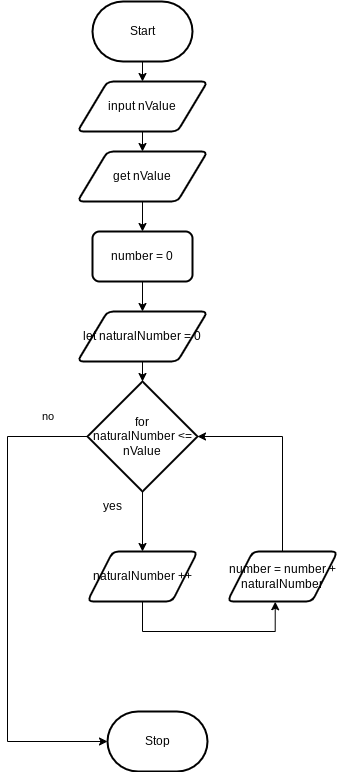

The diagram above was exported from draw.io. Its source (the exported page's mxGraphModel, read from the mxfile embedded in the PNG):
<mxGraphModel dx="1086" dy="658" grid="1" gridSize="10" guides="1" tooltips="1" connect="1" arrows="1" fold="1" page="1" pageScale="1" pageWidth="850" pageHeight="1100" math="0" shadow="0">
  <root>
    <mxCell id="0" />
    <mxCell id="1" parent="0" />
    <mxCell id="5" style="edgeStyle=none;html=1;entryX=0.5;entryY=0;entryDx=0;entryDy=0;" edge="1" parent="1" source="6" target="20">
      <mxGeometry relative="1" as="geometry">
        <mxPoint x="375" y="190" as="targetPoint" />
      </mxGeometry>
    </mxCell>
    <mxCell id="6" value="Start" style="strokeWidth=2;html=1;shape=mxgraph.flowchart.terminator;whiteSpace=wrap;" vertex="1" parent="1">
      <mxGeometry x="325" y="80" width="100" height="60" as="geometry" />
    </mxCell>
    <mxCell id="7" value="Stop" style="strokeWidth=2;html=1;shape=mxgraph.flowchart.terminator;whiteSpace=wrap;" vertex="1" parent="1">
      <mxGeometry x="340" y="790" width="100" height="60" as="geometry" />
    </mxCell>
    <mxCell id="46" style="edgeStyle=orthogonalEdgeStyle;shape=connector;curved=0;rounded=0;html=1;exitX=0.5;exitY=1;exitDx=0;exitDy=0;exitPerimeter=0;entryX=0.5;entryY=0;entryDx=0;entryDy=0;strokeColor=default;align=center;verticalAlign=middle;fontFamily=Helvetica;fontSize=11;fontColor=default;labelBackgroundColor=default;endArrow=classic;" edge="1" parent="1" source="12" target="45">
      <mxGeometry relative="1" as="geometry" />
    </mxCell>
    <mxCell id="12" value="for&lt;div&gt;naturalNumber &amp;lt;= nValue&lt;/div&gt;" style="strokeWidth=2;html=1;shape=mxgraph.flowchart.decision;whiteSpace=wrap;" vertex="1" parent="1">
      <mxGeometry x="320" y="460" width="110" height="110" as="geometry" />
    </mxCell>
    <mxCell id="43" style="edgeStyle=orthogonalEdgeStyle;shape=connector;curved=0;rounded=0;html=1;exitX=0.5;exitY=1;exitDx=0;exitDy=0;entryX=0.5;entryY=0;entryDx=0;entryDy=0;strokeColor=default;align=center;verticalAlign=middle;fontFamily=Helvetica;fontSize=11;fontColor=default;labelBackgroundColor=default;endArrow=classic;" edge="1" parent="1" source="20" target="25">
      <mxGeometry relative="1" as="geometry" />
    </mxCell>
    <mxCell id="20" value="input nValue" style="shape=parallelogram;html=1;strokeWidth=2;perimeter=parallelogramPerimeter;whiteSpace=wrap;rounded=1;arcSize=12;size=0.23;" vertex="1" parent="1">
      <mxGeometry x="310" y="160" width="130" height="50" as="geometry" />
    </mxCell>
    <mxCell id="41" style="edgeStyle=orthogonalEdgeStyle;shape=connector;curved=0;rounded=0;html=1;exitX=0.5;exitY=1;exitDx=0;exitDy=0;entryX=0.5;entryY=0;entryDx=0;entryDy=0;strokeColor=default;align=center;verticalAlign=middle;fontFamily=Helvetica;fontSize=11;fontColor=default;labelBackgroundColor=default;endArrow=classic;" edge="1" parent="1" source="22" target="29">
      <mxGeometry relative="1" as="geometry" />
    </mxCell>
    <mxCell id="22" value="number = 0" style="rounded=1;whiteSpace=wrap;html=1;absoluteArcSize=1;arcSize=14;strokeWidth=2;" vertex="1" parent="1">
      <mxGeometry x="325" y="310" width="100" height="50" as="geometry" />
    </mxCell>
    <mxCell id="42" style="edgeStyle=orthogonalEdgeStyle;shape=connector;curved=0;rounded=0;html=1;exitX=0.5;exitY=1;exitDx=0;exitDy=0;entryX=0.5;entryY=0;entryDx=0;entryDy=0;strokeColor=default;align=center;verticalAlign=middle;fontFamily=Helvetica;fontSize=11;fontColor=default;labelBackgroundColor=default;endArrow=classic;" edge="1" parent="1" source="25" target="22">
      <mxGeometry relative="1" as="geometry" />
    </mxCell>
    <mxCell id="25" value="get nValue" style="shape=parallelogram;html=1;strokeWidth=2;perimeter=parallelogramPerimeter;whiteSpace=wrap;rounded=1;arcSize=12;size=0.23;" vertex="1" parent="1">
      <mxGeometry x="310" y="230" width="130" height="50" as="geometry" />
    </mxCell>
    <mxCell id="29" value="let naturalNumber = 0" style="shape=parallelogram;html=1;strokeWidth=2;perimeter=parallelogramPerimeter;whiteSpace=wrap;rounded=1;arcSize=12;size=0.23;" vertex="1" parent="1">
      <mxGeometry x="310" y="390" width="130" height="50" as="geometry" />
    </mxCell>
    <mxCell id="31" style="edgeStyle=none;html=1;exitX=0.5;exitY=1;exitDx=0;exitDy=0;entryX=0.5;entryY=0;entryDx=0;entryDy=0;entryPerimeter=0;" edge="1" parent="1" source="29" target="12">
      <mxGeometry relative="1" as="geometry" />
    </mxCell>
    <mxCell id="33" value="yes" style="text;html=1;align=center;verticalAlign=middle;resizable=0;points=[];autosize=1;strokeColor=none;fillColor=none;" vertex="1" parent="1">
      <mxGeometry x="325" y="570" width="40" height="30" as="geometry" />
    </mxCell>
    <mxCell id="35" value="number = number + naturalNumber" style="shape=parallelogram;html=1;strokeWidth=2;perimeter=parallelogramPerimeter;whiteSpace=wrap;rounded=1;arcSize=12;size=0.23;" vertex="1" parent="1">
      <mxGeometry x="460" y="630" width="110" height="50" as="geometry" />
    </mxCell>
    <mxCell id="45" value="naturalNumber ++" style="shape=parallelogram;html=1;strokeWidth=2;perimeter=parallelogramPerimeter;whiteSpace=wrap;rounded=1;arcSize=12;size=0.23;" vertex="1" parent="1">
      <mxGeometry x="320" y="630" width="110" height="50" as="geometry" />
    </mxCell>
    <mxCell id="47" style="edgeStyle=orthogonalEdgeStyle;shape=connector;curved=0;rounded=0;html=1;exitX=0.5;exitY=1;exitDx=0;exitDy=0;entryX=0.434;entryY=1.005;entryDx=0;entryDy=0;entryPerimeter=0;strokeColor=default;align=center;verticalAlign=middle;fontFamily=Helvetica;fontSize=11;fontColor=default;labelBackgroundColor=default;endArrow=classic;" edge="1" parent="1" source="45" target="35">
      <mxGeometry relative="1" as="geometry">
        <Array as="points">
          <mxPoint x="375" y="710" />
          <mxPoint x="508" y="710" />
        </Array>
      </mxGeometry>
    </mxCell>
    <mxCell id="48" style="edgeStyle=orthogonalEdgeStyle;shape=connector;curved=0;rounded=0;html=1;exitX=0.5;exitY=0;exitDx=0;exitDy=0;entryX=1;entryY=0.5;entryDx=0;entryDy=0;entryPerimeter=0;strokeColor=default;align=center;verticalAlign=middle;fontFamily=Helvetica;fontSize=11;fontColor=default;labelBackgroundColor=default;endArrow=classic;" edge="1" parent="1" source="35" target="12">
      <mxGeometry relative="1" as="geometry" />
    </mxCell>
    <mxCell id="49" style="edgeStyle=orthogonalEdgeStyle;shape=connector;curved=0;rounded=0;html=1;exitX=0;exitY=0.5;exitDx=0;exitDy=0;exitPerimeter=0;entryX=0;entryY=0.5;entryDx=0;entryDy=0;entryPerimeter=0;strokeColor=default;align=center;verticalAlign=middle;fontFamily=Helvetica;fontSize=11;fontColor=default;labelBackgroundColor=default;endArrow=classic;" edge="1" parent="1" source="12" target="7">
      <mxGeometry relative="1" as="geometry">
        <Array as="points">
          <mxPoint x="240" y="515" />
          <mxPoint x="240" y="820" />
        </Array>
      </mxGeometry>
    </mxCell>
    <mxCell id="50" value="no" style="text;html=1;align=center;verticalAlign=middle;resizable=0;points=[];autosize=1;strokeColor=none;fillColor=none;fontFamily=Helvetica;fontSize=11;fontColor=default;labelBackgroundColor=default;" vertex="1" parent="1">
      <mxGeometry x="260" y="480" width="40" height="30" as="geometry" />
    </mxCell>
  </root>
</mxGraphModel>